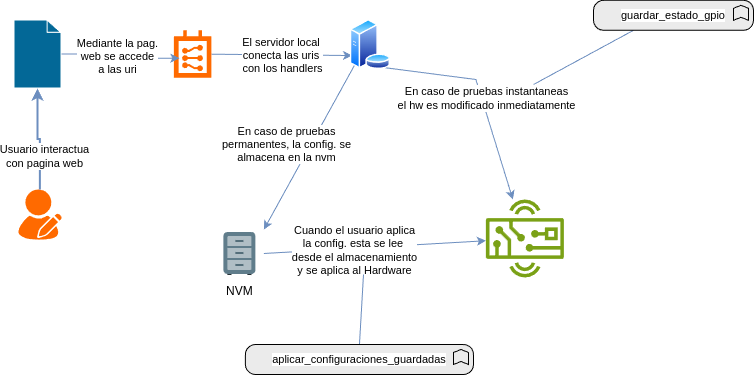

The diagram above was exported from draw.io. Its source (the exported page's mxGraphModel, read from the mxfile embedded in the PNG):
<mxGraphModel dx="786" dy="563" grid="1" gridSize="10" guides="1" tooltips="1" connect="1" arrows="1" fold="1" page="1" pageScale="1" pageWidth="1169" pageHeight="827" math="0" shadow="0">
  <root>
    <mxCell id="0" />
    <mxCell id="1" parent="0" />
    <mxCell id="LjMPfqObMkEshVVSDJQP-22" style="edgeStyle=none;shape=connector;rounded=0;orthogonalLoop=1;jettySize=auto;html=1;exitX=1;exitY=0.5;exitDx=0;exitDy=0;strokeColor=#6c8ebf;align=center;verticalAlign=middle;fontFamily=Helvetica;fontSize=11;fontColor=default;labelBackgroundColor=default;endArrow=classic;fillColor=#dae8fc;" edge="1" parent="1" source="8--HhbSZYtI3ddgJnD71-10" target="LjMPfqObMkEshVVSDJQP-15">
      <mxGeometry relative="1" as="geometry" />
    </mxCell>
    <mxCell id="LjMPfqObMkEshVVSDJQP-23" value="Cuando el usuario aplica&lt;div&gt;la config. esta se lee&amp;nbsp;&lt;/div&gt;&lt;div&gt;desde el almacenamiento&lt;/div&gt;&lt;div&gt;y se aplica al Hardware&lt;/div&gt;" style="edgeLabel;html=1;align=center;verticalAlign=middle;resizable=0;points=[];fontFamily=Helvetica;fontSize=11;fontColor=default;labelBackgroundColor=default;" vertex="1" connectable="0" parent="LjMPfqObMkEshVVSDJQP-22">
      <mxGeometry x="-0.1935" y="-2" relative="1" as="geometry">
        <mxPoint as="offset" />
      </mxGeometry>
    </mxCell>
    <mxCell id="8--HhbSZYtI3ddgJnD71-10" value="NVM" style="shape=image;verticalLabelPosition=bottom;verticalAlign=top;imageAspect=0;aspect=fixed;image=data:image/svg+xml,(base64 omitted: 1084 chars);labelBackgroundColor=#ffffff;" parent="1" vertex="1">
      <mxGeometry x="482.4" y="495" width="48" height="48" as="geometry" />
    </mxCell>
    <mxCell id="LjMPfqObMkEshVVSDJQP-3" value="" style="shape=mxgraph.cisco.misc.page_icon;html=1;pointerEvents=1;dashed=0;fillColor=#036897;strokeColor=#ffffff;strokeWidth=2;verticalLabelPosition=bottom;verticalAlign=top;align=center;outlineConnect=0;" vertex="1" parent="1">
      <mxGeometry x="280" y="285" width="48" height="69" as="geometry" />
    </mxCell>
    <mxCell id="LjMPfqObMkEshVVSDJQP-4" value="" style="points=[];aspect=fixed;html=1;align=center;shadow=0;dashed=0;fillColor=#FF6A00;strokeColor=none;shape=mxgraph.alibaba_cloud.user_feedback_02;" vertex="1" parent="1">
      <mxGeometry x="284.8" y="455" width="43.199999999999996" height="50.099999999999994" as="geometry" />
    </mxCell>
    <mxCell id="LjMPfqObMkEshVVSDJQP-6" style="edgeStyle=orthogonalEdgeStyle;rounded=0;orthogonalLoop=1;jettySize=auto;html=1;entryX=0.5;entryY=1;entryDx=0;entryDy=0;entryPerimeter=0;fillColor=#dae8fc;strokeColor=#6c8ebf;strokeWidth=2;" edge="1" parent="1" source="LjMPfqObMkEshVVSDJQP-4" target="LjMPfqObMkEshVVSDJQP-3">
      <mxGeometry relative="1" as="geometry" />
    </mxCell>
    <mxCell id="LjMPfqObMkEshVVSDJQP-7" value="Usuario interactua&lt;div&gt;con pagina web&lt;/div&gt;" style="edgeLabel;html=1;align=center;verticalAlign=middle;resizable=0;points=[];" vertex="1" connectable="0" parent="LjMPfqObMkEshVVSDJQP-6">
      <mxGeometry x="-0.3424" y="-4" relative="1" as="geometry">
        <mxPoint as="offset" />
      </mxGeometry>
    </mxCell>
    <mxCell id="LjMPfqObMkEshVVSDJQP-13" style="rounded=0;orthogonalLoop=1;jettySize=auto;html=1;entryX=0;entryY=0.75;entryDx=0;entryDy=0;strokeColor=#6c8ebf;align=center;verticalAlign=middle;fontFamily=Helvetica;fontSize=11;fontColor=default;labelBackgroundColor=default;endArrow=classic;fillColor=#dae8fc;" edge="1" parent="1" source="LjMPfqObMkEshVVSDJQP-8" target="LjMPfqObMkEshVVSDJQP-12">
      <mxGeometry relative="1" as="geometry" />
    </mxCell>
    <mxCell id="LjMPfqObMkEshVVSDJQP-14" value="El servidor local&amp;nbsp;&lt;div&gt;conecta las uris&amp;nbsp;&lt;/div&gt;&lt;div&gt;con los handlers&lt;/div&gt;" style="edgeLabel;html=1;align=center;verticalAlign=middle;resizable=0;points=[];fontFamily=Helvetica;fontSize=11;fontColor=default;labelBackgroundColor=default;" vertex="1" connectable="0" parent="LjMPfqObMkEshVVSDJQP-13">
      <mxGeometry x="0.0149" relative="1" as="geometry">
        <mxPoint as="offset" />
      </mxGeometry>
    </mxCell>
    <mxCell id="LjMPfqObMkEshVVSDJQP-8" value="" style="points=[];aspect=fixed;html=1;align=center;shadow=0;dashed=0;fillColor=#FF6A00;strokeColor=none;shape=mxgraph.alibaba_cloud.route_table;" vertex="1" parent="1">
      <mxGeometry x="440.4" y="295.8" width="37.5" height="47.400000000000006" as="geometry" />
    </mxCell>
    <mxCell id="LjMPfqObMkEshVVSDJQP-10" style="edgeStyle=orthogonalEdgeStyle;rounded=0;orthogonalLoop=1;jettySize=auto;html=1;exitX=1;exitY=0.5;exitDx=0;exitDy=0;exitPerimeter=0;entryX=0.147;entryY=0.589;entryDx=0;entryDy=0;entryPerimeter=0;fillColor=#dae8fc;strokeColor=#6c8ebf;" edge="1" parent="1" source="LjMPfqObMkEshVVSDJQP-3" target="LjMPfqObMkEshVVSDJQP-8">
      <mxGeometry relative="1" as="geometry" />
    </mxCell>
    <mxCell id="LjMPfqObMkEshVVSDJQP-11" value="Mediante la pag.&lt;div&gt;web se accede&lt;/div&gt;&lt;div&gt;a las uri&lt;/div&gt;" style="edgeLabel;html=1;align=center;verticalAlign=middle;resizable=0;points=[];" vertex="1" connectable="0" parent="LjMPfqObMkEshVVSDJQP-10">
      <mxGeometry x="-0.0434" y="-1" relative="1" as="geometry">
        <mxPoint as="offset" />
      </mxGeometry>
    </mxCell>
    <mxCell id="LjMPfqObMkEshVVSDJQP-16" style="edgeStyle=none;shape=connector;rounded=0;orthogonalLoop=1;jettySize=auto;html=1;exitX=0.75;exitY=1;exitDx=0;exitDy=0;strokeColor=#6c8ebf;align=center;verticalAlign=middle;fontFamily=Helvetica;fontSize=11;fontColor=default;labelBackgroundColor=default;endArrow=classic;fillColor=#dae8fc;" edge="1" parent="1" source="LjMPfqObMkEshVVSDJQP-12" target="LjMPfqObMkEshVVSDJQP-15">
      <mxGeometry relative="1" as="geometry">
        <Array as="points">
          <mxPoint x="742.4" y="345" />
        </Array>
      </mxGeometry>
    </mxCell>
    <mxCell id="LjMPfqObMkEshVVSDJQP-17" value="En caso de pruebas instantaneas&lt;div&gt;el hw es modificado inmediatamente&lt;/div&gt;" style="edgeLabel;html=1;align=center;verticalAlign=middle;resizable=0;points=[];fontFamily=Helvetica;fontSize=11;fontColor=default;labelBackgroundColor=default;" vertex="1" connectable="0" parent="LjMPfqObMkEshVVSDJQP-16">
      <mxGeometry x="-0.2036" y="-2" relative="1" as="geometry">
        <mxPoint x="19" y="18" as="offset" />
      </mxGeometry>
    </mxCell>
    <mxCell id="LjMPfqObMkEshVVSDJQP-18" style="edgeStyle=none;shape=connector;rounded=0;orthogonalLoop=1;jettySize=auto;html=1;exitX=0;exitY=1;exitDx=0;exitDy=0;entryX=1;entryY=0;entryDx=0;entryDy=0;strokeColor=#6c8ebf;align=center;verticalAlign=middle;fontFamily=Helvetica;fontSize=11;fontColor=default;labelBackgroundColor=default;endArrow=classic;fillColor=#dae8fc;" edge="1" parent="1" source="LjMPfqObMkEshVVSDJQP-12" target="8--HhbSZYtI3ddgJnD71-10">
      <mxGeometry relative="1" as="geometry" />
    </mxCell>
    <mxCell id="LjMPfqObMkEshVVSDJQP-19" value="En caso de pruebas&lt;div&gt;permanentes, la config. se&lt;/div&gt;&lt;div&gt;almacena en la nvm&lt;/div&gt;" style="edgeLabel;html=1;align=center;verticalAlign=middle;resizable=0;points=[];fontFamily=Helvetica;fontSize=11;fontColor=default;labelBackgroundColor=default;" vertex="1" connectable="0" parent="LjMPfqObMkEshVVSDJQP-18">
      <mxGeometry x="-0.2601" relative="1" as="geometry">
        <mxPoint x="-36" y="19" as="offset" />
      </mxGeometry>
    </mxCell>
    <mxCell id="LjMPfqObMkEshVVSDJQP-12" value="" style="image;aspect=fixed;perimeter=ellipsePerimeter;html=1;align=center;shadow=0;dashed=0;spacingTop=3;image=img/lib/active_directory/database_server.svg;" vertex="1" parent="1">
      <mxGeometry x="616.4" y="285" width="41" height="50" as="geometry" />
    </mxCell>
    <mxCell id="LjMPfqObMkEshVVSDJQP-15" value="" style="sketch=0;outlineConnect=0;fontColor=#232F3E;gradientColor=none;fillColor=#7AA116;strokeColor=none;dashed=0;verticalLabelPosition=bottom;verticalAlign=top;align=center;html=1;fontSize=12;fontStyle=0;aspect=fixed;pointerEvents=1;shape=mxgraph.aws4.hardware_board;fontFamily=Helvetica;labelBackgroundColor=default;" vertex="1" parent="1">
      <mxGeometry x="752.4" y="465" width="78" height="78" as="geometry" />
    </mxCell>
    <mxCell id="LjMPfqObMkEshVVSDJQP-25" style="edgeStyle=none;shape=connector;rounded=0;orthogonalLoop=1;jettySize=auto;html=1;exitX=0.5;exitY=0;exitDx=0;exitDy=0;exitPerimeter=0;strokeColor=#6c8ebf;align=center;verticalAlign=middle;fontFamily=Helvetica;fontSize=11;fontColor=default;labelBackgroundColor=default;endArrow=none;fillColor=#dae8fc;startFill=0;" edge="1" parent="1" source="LjMPfqObMkEshVVSDJQP-24">
      <mxGeometry relative="1" as="geometry">
        <mxPoint x="630" y="540" as="targetPoint" />
      </mxGeometry>
    </mxCell>
    <mxCell id="LjMPfqObMkEshVVSDJQP-24" value="aplicar_configuraciones_guardadas" style="html=1;outlineConnect=0;whiteSpace=wrap;fillColor=#EBEBEB;shape=mxgraph.archimate3.application;appType=func;archiType=rounded;fontFamily=Helvetica;fontSize=11;fontColor=default;labelBackgroundColor=default;" vertex="1" parent="1">
      <mxGeometry x="511.9" y="610" width="228.1" height="30" as="geometry" />
    </mxCell>
    <mxCell id="LjMPfqObMkEshVVSDJQP-27" style="edgeStyle=none;shape=connector;rounded=0;orthogonalLoop=1;jettySize=auto;html=1;exitX=0.25;exitY=1;exitDx=0;exitDy=0;exitPerimeter=0;strokeColor=#6c8ebf;align=center;verticalAlign=middle;fontFamily=Helvetica;fontSize=11;fontColor=default;labelBackgroundColor=default;endArrow=none;fillColor=#dae8fc;startFill=0;" edge="1" parent="1" source="LjMPfqObMkEshVVSDJQP-26">
      <mxGeometry relative="1" as="geometry">
        <mxPoint x="800" y="350" as="targetPoint" />
      </mxGeometry>
    </mxCell>
    <mxCell id="LjMPfqObMkEshVVSDJQP-26" value="guardar_estado_gpio" style="html=1;outlineConnect=0;whiteSpace=wrap;fillColor=#EBEBEB;shape=mxgraph.archimate3.application;appType=func;archiType=rounded;fontFamily=Helvetica;fontSize=11;fontColor=default;labelBackgroundColor=default;" vertex="1" parent="1">
      <mxGeometry x="860" y="265.8" width="160" height="30" as="geometry" />
    </mxCell>
  </root>
</mxGraphModel>